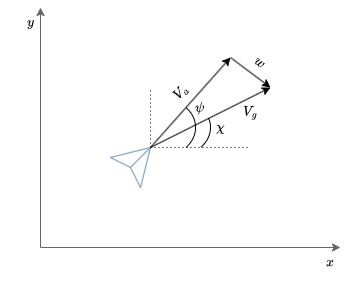

The diagram above was exported from draw.io. Its source (the exported page's mxGraphModel, read from the mxfile embedded in the PNG):
<mxGraphModel dx="719" dy="388" grid="1" gridSize="10" guides="1" tooltips="1" connect="1" arrows="1" fold="1" page="1" pageScale="1" pageWidth="850" pageHeight="1100" math="1" shadow="0">
  <root>
    <mxCell id="0" />
    <mxCell id="1" parent="0" />
    <mxCell id="5otXgwU244fhzwWdta-a-8" value="" style="endArrow=classic;html=1;rounded=0;fillColor=#f5f5f5;strokeColor=#666666;" edge="1" parent="1">
      <mxGeometry width="50" height="50" relative="1" as="geometry">
        <mxPoint x="300" y="440" as="sourcePoint" />
        <mxPoint x="600" y="440" as="targetPoint" />
      </mxGeometry>
    </mxCell>
    <mxCell id="5otXgwU244fhzwWdta-a-9" value="" style="endArrow=classic;html=1;rounded=0;fillColor=#f5f5f5;strokeColor=#666666;" edge="1" parent="1">
      <mxGeometry width="50" height="50" relative="1" as="geometry">
        <mxPoint x="300" y="440" as="sourcePoint" />
        <mxPoint x="300" y="200" as="targetPoint" />
      </mxGeometry>
    </mxCell>
    <mxCell id="5otXgwU244fhzwWdta-a-10" value="" style="endArrow=none;html=1;rounded=0;fillColor=#dae8fc;strokeColor=#6c8ebf;" edge="1" parent="1">
      <mxGeometry width="50" height="50" relative="1" as="geometry">
        <mxPoint x="370" y="350" as="sourcePoint" />
        <mxPoint x="410" y="340" as="targetPoint" />
      </mxGeometry>
    </mxCell>
    <mxCell id="5otXgwU244fhzwWdta-a-11" value="" style="endArrow=none;html=1;rounded=0;fillColor=#dae8fc;strokeColor=#6c8ebf;curved=0;" edge="1" parent="1">
      <mxGeometry width="50" height="50" relative="1" as="geometry">
        <mxPoint x="400" y="380" as="sourcePoint" />
        <mxPoint x="410" y="340" as="targetPoint" />
      </mxGeometry>
    </mxCell>
    <mxCell id="5otXgwU244fhzwWdta-a-12" value="" style="endArrow=none;html=1;rounded=0;fillColor=#dae8fc;strokeColor=#6c8ebf;" edge="1" parent="1">
      <mxGeometry width="50" height="50" relative="1" as="geometry">
        <mxPoint x="390" y="360" as="sourcePoint" />
        <mxPoint x="370" y="350" as="targetPoint" />
      </mxGeometry>
    </mxCell>
    <mxCell id="5otXgwU244fhzwWdta-a-13" value="" style="endArrow=none;html=1;rounded=0;fillColor=#dae8fc;strokeColor=#6c8ebf;curved=0;" edge="1" parent="1">
      <mxGeometry width="50" height="50" relative="1" as="geometry">
        <mxPoint x="390" y="360" as="sourcePoint" />
        <mxPoint x="400" y="380" as="targetPoint" />
      </mxGeometry>
    </mxCell>
    <mxCell id="5otXgwU244fhzwWdta-a-14" value="" style="endArrow=classic;html=1;rounded=0;" edge="1" parent="1">
      <mxGeometry width="50" height="50" relative="1" as="geometry">
        <mxPoint x="410" y="340" as="sourcePoint" />
        <mxPoint x="490" y="250" as="targetPoint" />
      </mxGeometry>
    </mxCell>
    <mxCell id="5otXgwU244fhzwWdta-a-15" value="" style="endArrow=none;dashed=1;html=1;dashPattern=1 3;strokeWidth=1;rounded=0;strokeColor=default;" edge="1" parent="1">
      <mxGeometry width="50" height="50" relative="1" as="geometry">
        <mxPoint x="410" y="340" as="sourcePoint" />
        <mxPoint x="510" y="340" as="targetPoint" />
      </mxGeometry>
    </mxCell>
    <mxCell id="5otXgwU244fhzwWdta-a-16" value="" style="endArrow=none;dashed=1;html=1;dashPattern=1 3;strokeWidth=1;rounded=0;" edge="1" parent="1">
      <mxGeometry width="50" height="50" relative="1" as="geometry">
        <mxPoint x="410" y="340" as="sourcePoint" />
        <mxPoint x="410" y="280" as="targetPoint" />
      </mxGeometry>
    </mxCell>
    <mxCell id="5otXgwU244fhzwWdta-a-19" value="" style="endArrow=classic;html=1;rounded=0;" edge="1" parent="1">
      <mxGeometry width="50" height="50" relative="1" as="geometry">
        <mxPoint x="490" y="250" as="sourcePoint" />
        <mxPoint x="530" y="280" as="targetPoint" />
      </mxGeometry>
    </mxCell>
    <mxCell id="5otXgwU244fhzwWdta-a-20" value="" style="endArrow=classic;html=1;rounded=0;" edge="1" parent="1">
      <mxGeometry width="50" height="50" relative="1" as="geometry">
        <mxPoint x="410" y="340" as="sourcePoint" />
        <mxPoint x="530" y="280" as="targetPoint" />
      </mxGeometry>
    </mxCell>
    <mxCell id="5otXgwU244fhzwWdta-a-25" value="$$V_a$$" style="text;html=1;whiteSpace=wrap;strokeColor=none;fillColor=none;align=center;verticalAlign=middle;rounded=0;rotation=-45;" vertex="1" parent="1">
      <mxGeometry x="410" y="270" width="60" height="30" as="geometry" />
    </mxCell>
    <mxCell id="5otXgwU244fhzwWdta-a-28" value="$$w$$" style="text;html=1;whiteSpace=wrap;strokeColor=none;fillColor=none;align=center;verticalAlign=middle;rounded=0;rotation=40;" vertex="1" parent="1">
      <mxGeometry x="490" y="240" width="60" height="30" as="geometry" />
    </mxCell>
    <mxCell id="5otXgwU244fhzwWdta-a-30" value="$$V_g$$" style="text;html=1;whiteSpace=wrap;strokeColor=none;fillColor=none;align=center;verticalAlign=middle;rounded=0;" vertex="1" parent="1">
      <mxGeometry x="480" y="290" width="60" height="30" as="geometry" />
    </mxCell>
    <mxCell id="5otXgwU244fhzwWdta-a-31" value="" style="verticalLabelPosition=bottom;verticalAlign=top;html=1;shape=mxgraph.basic.arc;startAngle=0.13289482745459905;endAngle=0.3669917681873902;" vertex="1" parent="1">
      <mxGeometry x="380" y="290" width="75" height="60" as="geometry" />
    </mxCell>
    <mxCell id="5otXgwU244fhzwWdta-a-33" value="" style="verticalLabelPosition=bottom;verticalAlign=top;html=1;shape=mxgraph.basic.arc;startAngle=0.19879180882521663;endAngle=0.36381037870420796;" vertex="1" parent="1">
      <mxGeometry x="392.5" y="290" width="77.5" height="60" as="geometry" />
    </mxCell>
    <mxCell id="5otXgwU244fhzwWdta-a-34" value="$$\psi$$" style="text;html=1;whiteSpace=wrap;strokeColor=none;fillColor=none;align=center;verticalAlign=middle;rounded=0;" vertex="1" parent="1">
      <mxGeometry x="450" y="290" width="20" height="20" as="geometry" />
    </mxCell>
    <mxCell id="5otXgwU244fhzwWdta-a-35" value="$$\chi$$" style="text;html=1;whiteSpace=wrap;strokeColor=none;fillColor=none;align=center;verticalAlign=middle;rounded=0;" vertex="1" parent="1">
      <mxGeometry x="450" y="305" width="60" height="30" as="geometry" />
    </mxCell>
    <mxCell id="5otXgwU244fhzwWdta-a-37" value="$$x$$" style="text;html=1;whiteSpace=wrap;strokeColor=none;fillColor=none;align=center;verticalAlign=middle;rounded=0;" vertex="1" parent="1">
      <mxGeometry x="560" y="440" width="60" height="30" as="geometry" />
    </mxCell>
    <mxCell id="5otXgwU244fhzwWdta-a-38" value="$$y$$" style="text;html=1;whiteSpace=wrap;strokeColor=none;fillColor=none;align=center;verticalAlign=middle;rounded=0;" vertex="1" parent="1">
      <mxGeometry x="260" y="200" width="60" height="30" as="geometry" />
    </mxCell>
    <mxCell id="5otXgwU244fhzwWdta-a-44" value="" style="endArrow=none;html=1;rounded=0;fillColor=#dae8fc;strokeColor=#6c8ebf;curved=0;" edge="1" parent="1">
      <mxGeometry width="50" height="50" relative="1" as="geometry">
        <mxPoint x="390" y="360" as="sourcePoint" />
        <mxPoint x="410" y="340" as="targetPoint" />
      </mxGeometry>
    </mxCell>
  </root>
</mxGraphModel>